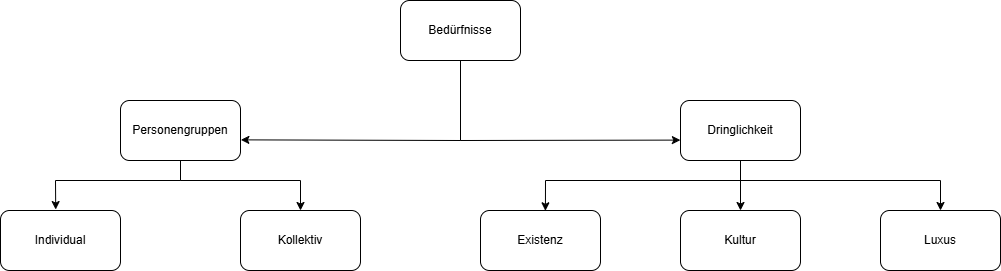

The diagram above was exported from draw.io. Its source (the exported page's mxGraphModel, read from the mxfile embedded in the PNG):
<mxGraphModel dx="1678" dy="989" grid="0" gridSize="10" guides="1" tooltips="1" connect="1" arrows="1" fold="1" page="1" pageScale="1" pageWidth="1169" pageHeight="827" math="0" shadow="0">
  <root>
    <mxCell id="0" />
    <mxCell id="1" parent="0" />
    <mxCell id="5LvNfHIogiTZXUYSrpbU-1" parent="1" style="rounded=1;whiteSpace=wrap;html=1;" value="Bedürfnisse" vertex="1">
      <mxGeometry height="60" width="120" x="480" y="140" as="geometry" />
    </mxCell>
    <mxCell id="5LvNfHIogiTZXUYSrpbU-2" parent="1" style="rounded=1;whiteSpace=wrap;html=1;treeMoving=1;" value="Dringlichkeit" vertex="1">
      <mxGeometry height="60" width="120" x="760" y="240" as="geometry" />
    </mxCell>
    <mxCell id="5LvNfHIogiTZXUYSrpbU-3" parent="1" style="rounded=1;whiteSpace=wrap;html=1;" value="Personengruppen" vertex="1">
      <mxGeometry height="60" width="120" x="200" y="240" as="geometry" />
    </mxCell>
    <mxCell id="5LvNfHIogiTZXUYSrpbU-4" parent="1" style="rounded=1;whiteSpace=wrap;html=1;" value="Luxus" vertex="1">
      <mxGeometry height="60" width="120" x="960" y="350" as="geometry" />
    </mxCell>
    <mxCell id="5LvNfHIogiTZXUYSrpbU-5" parent="1" style="rounded=1;whiteSpace=wrap;html=1;" value="Kultur" vertex="1">
      <mxGeometry height="60" width="120" x="760" y="350" as="geometry" />
    </mxCell>
    <mxCell id="5LvNfHIogiTZXUYSrpbU-6" parent="1" style="rounded=1;whiteSpace=wrap;html=1;" value="Existenz" vertex="1">
      <mxGeometry height="60" width="120" x="560" y="350" as="geometry" />
    </mxCell>
    <mxCell id="5LvNfHIogiTZXUYSrpbU-7" parent="1" style="rounded=1;whiteSpace=wrap;html=1;" value="Kollektiv" vertex="1">
      <mxGeometry height="60" width="120" x="320" y="350" as="geometry" />
    </mxCell>
    <mxCell id="5LvNfHIogiTZXUYSrpbU-8" parent="1" style="rounded=1;whiteSpace=wrap;html=1;" value="Individual" vertex="1">
      <mxGeometry height="60" width="120" x="80" y="350" as="geometry" />
    </mxCell>
    <mxCell id="5LvNfHIogiTZXUYSrpbU-10" edge="1" parent="1" source="5LvNfHIogiTZXUYSrpbU-1" style="endArrow=classic;html=1;rounded=0;exitX=0.5;exitY=1;exitDx=0;exitDy=0;entryX=1.003;entryY=0.656;entryDx=0;entryDy=0;entryPerimeter=0;" target="5LvNfHIogiTZXUYSrpbU-3" value="">
      <mxGeometry height="50" relative="1" width="50" as="geometry">
        <Array as="points">
          <mxPoint x="540" y="280" />
        </Array>
        <mxPoint x="560" y="460" as="sourcePoint" />
        <mxPoint x="610" y="410" as="targetPoint" />
      </mxGeometry>
    </mxCell>
    <mxCell id="5LvNfHIogiTZXUYSrpbU-11" edge="1" parent="1" source="5LvNfHIogiTZXUYSrpbU-1" style="endArrow=classic;html=1;rounded=0;exitX=0.5;exitY=1;exitDx=0;exitDy=0;entryX=-0.001;entryY=0.66;entryDx=0;entryDy=0;entryPerimeter=0;" target="5LvNfHIogiTZXUYSrpbU-2" value="">
      <mxGeometry height="50" relative="1" width="50" as="geometry">
        <Array as="points">
          <mxPoint x="540" y="280" />
        </Array>
        <mxPoint x="560" y="460" as="sourcePoint" />
        <mxPoint x="610" y="410" as="targetPoint" />
      </mxGeometry>
    </mxCell>
    <mxCell id="5LvNfHIogiTZXUYSrpbU-12" edge="1" parent="1" source="5LvNfHIogiTZXUYSrpbU-3" style="endArrow=classic;html=1;rounded=0;exitX=0.5;exitY=1;exitDx=0;exitDy=0;entryX=0.46;entryY=-0.016;entryDx=0;entryDy=0;entryPerimeter=0;" target="5LvNfHIogiTZXUYSrpbU-8" value="">
      <mxGeometry height="50" relative="1" width="50" as="geometry">
        <Array as="points">
          <mxPoint x="260" y="320" />
          <mxPoint x="135" y="320" />
        </Array>
        <mxPoint x="470" y="420" as="sourcePoint" />
        <mxPoint x="520" y="370" as="targetPoint" />
      </mxGeometry>
    </mxCell>
    <mxCell id="5LvNfHIogiTZXUYSrpbU-13" edge="1" parent="1" source="5LvNfHIogiTZXUYSrpbU-3" style="endArrow=classic;html=1;rounded=0;exitX=0.5;exitY=1;exitDx=0;exitDy=0;entryX=0.5;entryY=0;entryDx=0;entryDy=0;" target="5LvNfHIogiTZXUYSrpbU-7" value="">
      <mxGeometry height="50" relative="1" width="50" as="geometry">
        <Array as="points">
          <mxPoint x="260" y="320" />
          <mxPoint x="380" y="320" />
        </Array>
        <mxPoint x="470" y="420" as="sourcePoint" />
        <mxPoint x="520" y="370" as="targetPoint" />
      </mxGeometry>
    </mxCell>
    <mxCell id="5LvNfHIogiTZXUYSrpbU-14" edge="1" parent="1" source="5LvNfHIogiTZXUYSrpbU-2" style="endArrow=classic;html=1;rounded=0;exitX=0.5;exitY=1;exitDx=0;exitDy=0;entryX=0.5;entryY=0;entryDx=0;entryDy=0;" target="5LvNfHIogiTZXUYSrpbU-5" value="">
      <mxGeometry height="50" relative="1" width="50" as="geometry">
        <mxPoint x="610" y="390" as="sourcePoint" />
        <mxPoint x="660" y="340" as="targetPoint" />
      </mxGeometry>
    </mxCell>
    <mxCell id="5LvNfHIogiTZXUYSrpbU-15" edge="1" parent="1" source="5LvNfHIogiTZXUYSrpbU-2" style="endArrow=classic;html=1;rounded=0;exitX=0.5;exitY=1;exitDx=0;exitDy=0;entryX=0.541;entryY=0.005;entryDx=0;entryDy=0;entryPerimeter=0;" target="5LvNfHIogiTZXUYSrpbU-6" value="">
      <mxGeometry height="50" relative="1" width="50" as="geometry">
        <Array as="points">
          <mxPoint x="820" y="320" />
          <mxPoint x="625" y="320" />
        </Array>
        <mxPoint x="610" y="390" as="sourcePoint" />
        <mxPoint x="660" y="340" as="targetPoint" />
      </mxGeometry>
    </mxCell>
    <mxCell id="5LvNfHIogiTZXUYSrpbU-16" edge="1" parent="1" style="endArrow=classic;html=1;rounded=0;entryX=0.5;entryY=0;entryDx=0;entryDy=0;" target="5LvNfHIogiTZXUYSrpbU-4" value="">
      <mxGeometry height="50" relative="1" width="50" as="geometry">
        <Array as="points">
          <mxPoint x="820" y="320" />
          <mxPoint x="1020" y="320" />
        </Array>
        <mxPoint x="820" y="300" as="sourcePoint" />
        <mxPoint x="910" y="320" as="targetPoint" />
      </mxGeometry>
    </mxCell>
  </root>
</mxGraphModel>